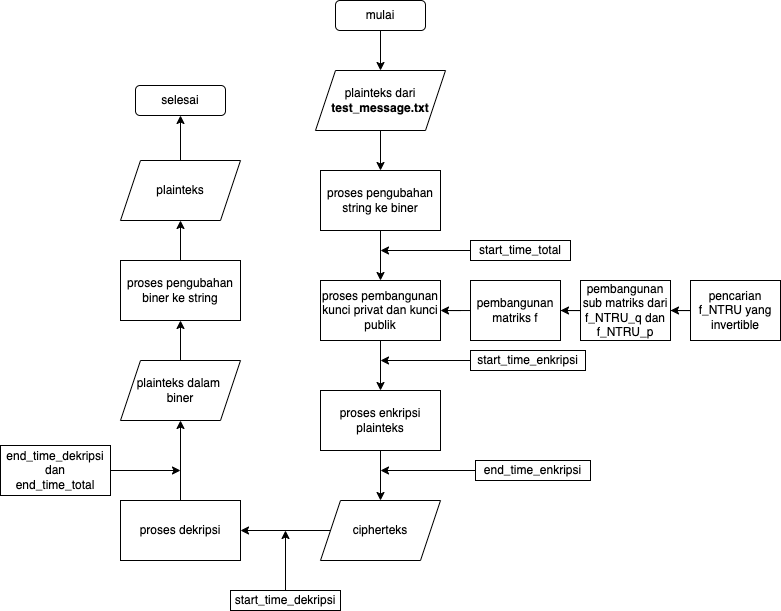

The diagram above was exported from draw.io. Its source (the exported page's mxGraphModel, read from the mxfile embedded in the PNG):
<mxGraphModel dx="846" dy="801" grid="1" gridSize="10" guides="1" tooltips="1" connect="1" arrows="1" fold="1" page="1" pageScale="1" pageWidth="850" pageHeight="1100" math="0" shadow="0">
  <root>
    <mxCell id="0" />
    <mxCell id="1" parent="0" />
    <mxCell id="pOkvMF3kMPS-oiqpqxga-6" style="edgeStyle=orthogonalEdgeStyle;rounded=0;orthogonalLoop=1;jettySize=auto;html=1;entryX=0.5;entryY=0;entryDx=0;entryDy=0;" edge="1" parent="1" source="pOkvMF3kMPS-oiqpqxga-2" target="pOkvMF3kMPS-oiqpqxga-5">
      <mxGeometry relative="1" as="geometry" />
    </mxCell>
    <mxCell id="pOkvMF3kMPS-oiqpqxga-2" value="proses pengubahan string ke biner" style="rounded=0;whiteSpace=wrap;html=1;" vertex="1" parent="1">
      <mxGeometry x="360" y="220" width="120" height="60" as="geometry" />
    </mxCell>
    <mxCell id="pOkvMF3kMPS-oiqpqxga-4" style="edgeStyle=orthogonalEdgeStyle;rounded=0;orthogonalLoop=1;jettySize=auto;html=1;" edge="1" parent="1" source="pOkvMF3kMPS-oiqpqxga-3" target="pOkvMF3kMPS-oiqpqxga-2">
      <mxGeometry relative="1" as="geometry" />
    </mxCell>
    <mxCell id="pOkvMF3kMPS-oiqpqxga-3" value="plainteks dari &lt;b&gt;test_message.txt&lt;/b&gt;" style="shape=parallelogram;perimeter=parallelogramPerimeter;whiteSpace=wrap;html=1;fixedSize=1;" vertex="1" parent="1">
      <mxGeometry x="355" y="120" width="130" height="60" as="geometry" />
    </mxCell>
    <mxCell id="pOkvMF3kMPS-oiqpqxga-21" style="edgeStyle=orthogonalEdgeStyle;rounded=0;orthogonalLoop=1;jettySize=auto;html=1;entryX=0.5;entryY=0;entryDx=0;entryDy=0;" edge="1" parent="1" source="pOkvMF3kMPS-oiqpqxga-5" target="pOkvMF3kMPS-oiqpqxga-18">
      <mxGeometry relative="1" as="geometry" />
    </mxCell>
    <mxCell id="pOkvMF3kMPS-oiqpqxga-5" value="proses pembangunan kunci privat dan kunci publik" style="rounded=0;whiteSpace=wrap;html=1;" vertex="1" parent="1">
      <mxGeometry x="360" y="330" width="120" height="60" as="geometry" />
    </mxCell>
    <mxCell id="pOkvMF3kMPS-oiqpqxga-9" style="edgeStyle=orthogonalEdgeStyle;rounded=0;orthogonalLoop=1;jettySize=auto;html=1;entryX=0.5;entryY=0;entryDx=0;entryDy=0;" edge="1" parent="1" source="pOkvMF3kMPS-oiqpqxga-8" target="pOkvMF3kMPS-oiqpqxga-3">
      <mxGeometry relative="1" as="geometry" />
    </mxCell>
    <mxCell id="pOkvMF3kMPS-oiqpqxga-8" value="mulai" style="rounded=1;whiteSpace=wrap;html=1;" vertex="1" parent="1">
      <mxGeometry x="375" y="50" width="90" height="30" as="geometry" />
    </mxCell>
    <mxCell id="pOkvMF3kMPS-oiqpqxga-11" style="edgeStyle=orthogonalEdgeStyle;rounded=0;orthogonalLoop=1;jettySize=auto;html=1;" edge="1" parent="1" source="pOkvMF3kMPS-oiqpqxga-10">
      <mxGeometry relative="1" as="geometry">
        <mxPoint x="420" y="300" as="targetPoint" />
      </mxGeometry>
    </mxCell>
    <mxCell id="pOkvMF3kMPS-oiqpqxga-10" value="start_time_total" style="rounded=0;whiteSpace=wrap;html=1;" vertex="1" parent="1">
      <mxGeometry x="510" y="290" width="100" height="20" as="geometry" />
    </mxCell>
    <mxCell id="pOkvMF3kMPS-oiqpqxga-15" style="edgeStyle=orthogonalEdgeStyle;rounded=0;orthogonalLoop=1;jettySize=auto;html=1;entryX=1;entryY=0.5;entryDx=0;entryDy=0;" edge="1" parent="1" source="pOkvMF3kMPS-oiqpqxga-14" target="pOkvMF3kMPS-oiqpqxga-16">
      <mxGeometry relative="1" as="geometry">
        <mxPoint x="560" y="350" as="targetPoint" />
      </mxGeometry>
    </mxCell>
    <mxCell id="pOkvMF3kMPS-oiqpqxga-14" value="pencarian f_NTRU yang invertible" style="rounded=0;whiteSpace=wrap;html=1;" vertex="1" parent="1">
      <mxGeometry x="730" y="330" width="90" height="60" as="geometry" />
    </mxCell>
    <mxCell id="pOkvMF3kMPS-oiqpqxga-54" style="edgeStyle=orthogonalEdgeStyle;rounded=0;orthogonalLoop=1;jettySize=auto;html=1;entryX=1;entryY=0.5;entryDx=0;entryDy=0;" edge="1" parent="1" source="pOkvMF3kMPS-oiqpqxga-16" target="pOkvMF3kMPS-oiqpqxga-53">
      <mxGeometry relative="1" as="geometry" />
    </mxCell>
    <mxCell id="pOkvMF3kMPS-oiqpqxga-16" value="pembangunan sub matriks dari f_NTRU_q dan f_NTRU_p" style="rounded=0;whiteSpace=wrap;html=1;" vertex="1" parent="1">
      <mxGeometry x="620" y="330" width="90" height="60" as="geometry" />
    </mxCell>
    <mxCell id="pOkvMF3kMPS-oiqpqxga-20" style="edgeStyle=orthogonalEdgeStyle;rounded=0;orthogonalLoop=1;jettySize=auto;html=1;entryX=0.5;entryY=0;entryDx=0;entryDy=0;" edge="1" parent="1" source="pOkvMF3kMPS-oiqpqxga-18" target="pOkvMF3kMPS-oiqpqxga-19">
      <mxGeometry relative="1" as="geometry" />
    </mxCell>
    <mxCell id="pOkvMF3kMPS-oiqpqxga-18" value="proses enkripsi plainteks" style="rounded=0;whiteSpace=wrap;html=1;" vertex="1" parent="1">
      <mxGeometry x="360" y="440" width="120" height="60" as="geometry" />
    </mxCell>
    <mxCell id="pOkvMF3kMPS-oiqpqxga-29" style="edgeStyle=orthogonalEdgeStyle;rounded=0;orthogonalLoop=1;jettySize=auto;html=1;entryX=1;entryY=0.5;entryDx=0;entryDy=0;" edge="1" parent="1" source="pOkvMF3kMPS-oiqpqxga-19" target="pOkvMF3kMPS-oiqpqxga-27">
      <mxGeometry relative="1" as="geometry" />
    </mxCell>
    <mxCell id="pOkvMF3kMPS-oiqpqxga-19" value="cipherteks" style="shape=parallelogram;perimeter=parallelogramPerimeter;whiteSpace=wrap;html=1;fixedSize=1;" vertex="1" parent="1">
      <mxGeometry x="360" y="550" width="120" height="60" as="geometry" />
    </mxCell>
    <mxCell id="pOkvMF3kMPS-oiqpqxga-24" style="edgeStyle=orthogonalEdgeStyle;rounded=0;orthogonalLoop=1;jettySize=auto;html=1;" edge="1" parent="1" source="pOkvMF3kMPS-oiqpqxga-23">
      <mxGeometry relative="1" as="geometry">
        <mxPoint x="420" y="410" as="targetPoint" />
      </mxGeometry>
    </mxCell>
    <mxCell id="pOkvMF3kMPS-oiqpqxga-23" value="start_time_enkripsi" style="rounded=0;whiteSpace=wrap;html=1;" vertex="1" parent="1">
      <mxGeometry x="510" y="400" width="115" height="20" as="geometry" />
    </mxCell>
    <mxCell id="pOkvMF3kMPS-oiqpqxga-26" style="edgeStyle=orthogonalEdgeStyle;rounded=0;orthogonalLoop=1;jettySize=auto;html=1;" edge="1" parent="1" source="pOkvMF3kMPS-oiqpqxga-25">
      <mxGeometry relative="1" as="geometry">
        <mxPoint x="420" y="520" as="targetPoint" />
      </mxGeometry>
    </mxCell>
    <mxCell id="pOkvMF3kMPS-oiqpqxga-25" value="end_time_enkripsi" style="rounded=0;whiteSpace=wrap;html=1;" vertex="1" parent="1">
      <mxGeometry x="515" y="510" width="115" height="20" as="geometry" />
    </mxCell>
    <mxCell id="pOkvMF3kMPS-oiqpqxga-34" style="edgeStyle=orthogonalEdgeStyle;rounded=0;orthogonalLoop=1;jettySize=auto;html=1;entryX=0.5;entryY=1;entryDx=0;entryDy=0;" edge="1" parent="1" source="pOkvMF3kMPS-oiqpqxga-27" target="pOkvMF3kMPS-oiqpqxga-33">
      <mxGeometry relative="1" as="geometry" />
    </mxCell>
    <mxCell id="pOkvMF3kMPS-oiqpqxga-27" value="proses dekripsi" style="rounded=0;whiteSpace=wrap;html=1;" vertex="1" parent="1">
      <mxGeometry x="160" y="550" width="120" height="60" as="geometry" />
    </mxCell>
    <mxCell id="pOkvMF3kMPS-oiqpqxga-31" style="edgeStyle=orthogonalEdgeStyle;rounded=0;orthogonalLoop=1;jettySize=auto;html=1;" edge="1" parent="1" source="pOkvMF3kMPS-oiqpqxga-28">
      <mxGeometry relative="1" as="geometry">
        <mxPoint x="325" y="580" as="targetPoint" />
      </mxGeometry>
    </mxCell>
    <mxCell id="pOkvMF3kMPS-oiqpqxga-28" value="start_time_dekripsi" style="rounded=0;whiteSpace=wrap;html=1;" vertex="1" parent="1">
      <mxGeometry x="270" y="640" width="110" height="20" as="geometry" />
    </mxCell>
    <mxCell id="pOkvMF3kMPS-oiqpqxga-46" style="edgeStyle=orthogonalEdgeStyle;rounded=0;orthogonalLoop=1;jettySize=auto;html=1;entryX=0.5;entryY=1;entryDx=0;entryDy=0;" edge="1" parent="1" source="pOkvMF3kMPS-oiqpqxga-33" target="pOkvMF3kMPS-oiqpqxga-41">
      <mxGeometry relative="1" as="geometry" />
    </mxCell>
    <mxCell id="pOkvMF3kMPS-oiqpqxga-33" value="plainteks dalam &lt;br&gt;biner" style="shape=parallelogram;perimeter=parallelogramPerimeter;whiteSpace=wrap;html=1;fixedSize=1;" vertex="1" parent="1">
      <mxGeometry x="160" y="410" width="120" height="60" as="geometry" />
    </mxCell>
    <mxCell id="pOkvMF3kMPS-oiqpqxga-40" style="edgeStyle=orthogonalEdgeStyle;rounded=0;orthogonalLoop=1;jettySize=auto;html=1;" edge="1" parent="1" source="pOkvMF3kMPS-oiqpqxga-37">
      <mxGeometry relative="1" as="geometry">
        <mxPoint x="220" y="520" as="targetPoint" />
      </mxGeometry>
    </mxCell>
    <mxCell id="pOkvMF3kMPS-oiqpqxga-37" value="end_time_dekripsi&lt;br&gt;dan&lt;br&gt;end_time_total" style="rounded=0;whiteSpace=wrap;html=1;" vertex="1" parent="1">
      <mxGeometry x="40" y="495" width="110" height="50" as="geometry" />
    </mxCell>
    <mxCell id="pOkvMF3kMPS-oiqpqxga-47" style="edgeStyle=orthogonalEdgeStyle;rounded=0;orthogonalLoop=1;jettySize=auto;html=1;entryX=0.5;entryY=1;entryDx=0;entryDy=0;" edge="1" parent="1" source="pOkvMF3kMPS-oiqpqxga-41" target="pOkvMF3kMPS-oiqpqxga-42">
      <mxGeometry relative="1" as="geometry" />
    </mxCell>
    <mxCell id="pOkvMF3kMPS-oiqpqxga-41" value="proses pengubahan biner ke string" style="rounded=0;whiteSpace=wrap;html=1;" vertex="1" parent="1">
      <mxGeometry x="160" y="310" width="120" height="60" as="geometry" />
    </mxCell>
    <mxCell id="pOkvMF3kMPS-oiqpqxga-48" style="edgeStyle=orthogonalEdgeStyle;rounded=0;orthogonalLoop=1;jettySize=auto;html=1;" edge="1" parent="1" source="pOkvMF3kMPS-oiqpqxga-42" target="pOkvMF3kMPS-oiqpqxga-44">
      <mxGeometry relative="1" as="geometry" />
    </mxCell>
    <mxCell id="pOkvMF3kMPS-oiqpqxga-42" value="plainteks" style="shape=parallelogram;perimeter=parallelogramPerimeter;whiteSpace=wrap;html=1;fixedSize=1;" vertex="1" parent="1">
      <mxGeometry x="160" y="210" width="120" height="60" as="geometry" />
    </mxCell>
    <mxCell id="pOkvMF3kMPS-oiqpqxga-44" value="selesai" style="rounded=1;whiteSpace=wrap;html=1;" vertex="1" parent="1">
      <mxGeometry x="175" y="135" width="90" height="30" as="geometry" />
    </mxCell>
    <mxCell id="pOkvMF3kMPS-oiqpqxga-55" style="edgeStyle=orthogonalEdgeStyle;rounded=0;orthogonalLoop=1;jettySize=auto;html=1;entryX=1;entryY=0.5;entryDx=0;entryDy=0;" edge="1" parent="1" source="pOkvMF3kMPS-oiqpqxga-53" target="pOkvMF3kMPS-oiqpqxga-5">
      <mxGeometry relative="1" as="geometry" />
    </mxCell>
    <mxCell id="pOkvMF3kMPS-oiqpqxga-53" value="pembangunan matriks f" style="rounded=0;whiteSpace=wrap;html=1;" vertex="1" parent="1">
      <mxGeometry x="510" y="330" width="90" height="60" as="geometry" />
    </mxCell>
  </root>
</mxGraphModel>